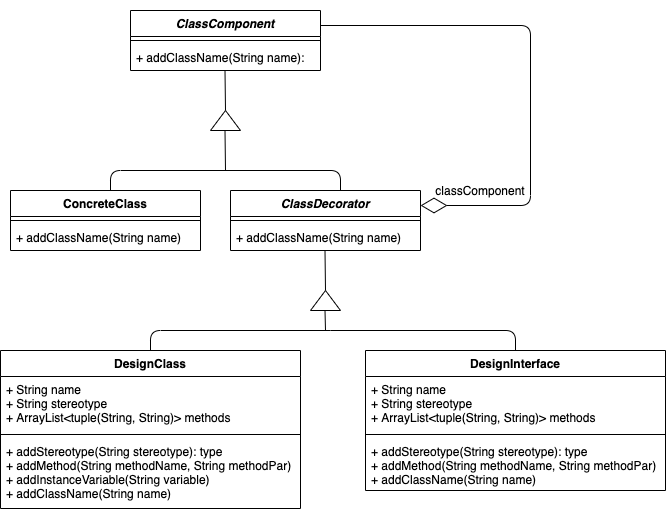

The diagram above was exported from draw.io. Its source (the exported page's mxGraphModel, read from the mxfile embedded in the PNG):
<mxGraphModel dx="889" dy="496" grid="1" gridSize="10" guides="1" tooltips="1" connect="1" arrows="1" fold="1" page="1" pageScale="1" pageWidth="850" pageHeight="1100" math="0" shadow="0">
  <root>
    <mxCell id="0" />
    <mxCell id="1" parent="0" />
    <mxCell id="INZNfXlyt9OswSFDFdjY-1" value="ClassComponent" style="swimlane;fontStyle=3;align=center;verticalAlign=top;childLayout=stackLayout;horizontal=1;startSize=26;horizontalStack=0;resizeParent=1;resizeParentMax=0;resizeLast=0;collapsible=1;marginBottom=0;" vertex="1" parent="1">
      <mxGeometry x="190" y="60" width="190" height="60" as="geometry">
        <mxRectangle x="180" y="60" width="100" height="26" as="alternateBounds" />
      </mxGeometry>
    </mxCell>
    <mxCell id="INZNfXlyt9OswSFDFdjY-3" value="" style="line;strokeWidth=1;fillColor=none;align=left;verticalAlign=middle;spacingTop=-1;spacingLeft=3;spacingRight=3;rotatable=0;labelPosition=right;points=[];portConstraint=eastwest;" vertex="1" parent="INZNfXlyt9OswSFDFdjY-1">
      <mxGeometry y="26" width="190" height="8" as="geometry" />
    </mxCell>
    <mxCell id="INZNfXlyt9OswSFDFdjY-4" value="+ addClassName(String name): " style="text;strokeColor=none;fillColor=none;align=left;verticalAlign=top;spacingLeft=4;spacingRight=4;overflow=hidden;rotatable=0;points=[[0,0.5],[1,0.5]];portConstraint=eastwest;" vertex="1" parent="INZNfXlyt9OswSFDFdjY-1">
      <mxGeometry y="34" width="190" height="26" as="geometry" />
    </mxCell>
    <mxCell id="INZNfXlyt9OswSFDFdjY-7" value="ClassDecorator" style="swimlane;fontStyle=3;align=center;verticalAlign=top;childLayout=stackLayout;horizontal=1;startSize=26;horizontalStack=0;resizeParent=1;resizeParentMax=0;resizeLast=0;collapsible=1;marginBottom=0;" vertex="1" parent="1">
      <mxGeometry x="290" y="240" width="190" height="60" as="geometry" />
    </mxCell>
    <mxCell id="INZNfXlyt9OswSFDFdjY-9" value="" style="line;strokeWidth=1;fillColor=none;align=left;verticalAlign=middle;spacingTop=-1;spacingLeft=3;spacingRight=3;rotatable=0;labelPosition=right;points=[];portConstraint=eastwest;" vertex="1" parent="INZNfXlyt9OswSFDFdjY-7">
      <mxGeometry y="26" width="190" height="8" as="geometry" />
    </mxCell>
    <mxCell id="INZNfXlyt9OswSFDFdjY-10" value="+ addClassName(String name)" style="text;strokeColor=none;fillColor=none;align=left;verticalAlign=top;spacingLeft=4;spacingRight=4;overflow=hidden;rotatable=0;points=[[0,0.5],[1,0.5]];portConstraint=eastwest;" vertex="1" parent="INZNfXlyt9OswSFDFdjY-7">
      <mxGeometry y="34" width="190" height="26" as="geometry" />
    </mxCell>
    <mxCell id="INZNfXlyt9OswSFDFdjY-12" value="ConcreteClass&#10;" style="swimlane;fontStyle=1;align=center;verticalAlign=top;childLayout=stackLayout;horizontal=1;startSize=26;horizontalStack=0;resizeParent=1;resizeParentMax=0;resizeLast=0;collapsible=1;marginBottom=0;" vertex="1" parent="1">
      <mxGeometry x="70" y="240" width="190" height="60" as="geometry">
        <mxRectangle x="70" y="240" width="120" height="26" as="alternateBounds" />
      </mxGeometry>
    </mxCell>
    <mxCell id="INZNfXlyt9OswSFDFdjY-13" value="" style="line;strokeWidth=1;fillColor=none;align=left;verticalAlign=middle;spacingTop=-1;spacingLeft=3;spacingRight=3;rotatable=0;labelPosition=right;points=[];portConstraint=eastwest;" vertex="1" parent="INZNfXlyt9OswSFDFdjY-12">
      <mxGeometry y="26" width="190" height="8" as="geometry" />
    </mxCell>
    <mxCell id="INZNfXlyt9OswSFDFdjY-14" value="+ addClassName(String name)" style="text;strokeColor=none;fillColor=none;align=left;verticalAlign=top;spacingLeft=4;spacingRight=4;overflow=hidden;rotatable=0;points=[[0,0.5],[1,0.5]];portConstraint=eastwest;" vertex="1" parent="INZNfXlyt9OswSFDFdjY-12">
      <mxGeometry y="34" width="190" height="26" as="geometry" />
    </mxCell>
    <mxCell id="INZNfXlyt9OswSFDFdjY-16" value="" style="verticalLabelPosition=bottom;verticalAlign=top;html=1;shape=mxgraph.basic.acute_triangle;dx=0.5;" vertex="1" parent="1">
      <mxGeometry x="270" y="160" width="30" height="20" as="geometry" />
    </mxCell>
    <mxCell id="INZNfXlyt9OswSFDFdjY-19" value="" style="endArrow=none;html=1;entryX=0.5;entryY=1;entryDx=0;entryDy=0;entryPerimeter=0;" edge="1" parent="1">
      <mxGeometry width="50" height="50" relative="1" as="geometry">
        <mxPoint x="285" y="160" as="sourcePoint" />
        <mxPoint x="284.5" y="120" as="targetPoint" />
      </mxGeometry>
    </mxCell>
    <mxCell id="INZNfXlyt9OswSFDFdjY-25" value="" style="endArrow=diamondThin;endFill=0;endSize=24;html=1;entryX=1;entryY=0.25;entryDx=0;entryDy=0;exitX=1;exitY=0.25;exitDx=0;exitDy=0;" edge="1" parent="1" source="INZNfXlyt9OswSFDFdjY-1" target="INZNfXlyt9OswSFDFdjY-7">
      <mxGeometry width="160" relative="1" as="geometry">
        <mxPoint x="590" y="255" as="sourcePoint" />
        <mxPoint x="450" y="320" as="targetPoint" />
        <Array as="points">
          <mxPoint x="590" y="75" />
          <mxPoint x="590" y="255" />
        </Array>
      </mxGeometry>
    </mxCell>
    <mxCell id="INZNfXlyt9OswSFDFdjY-26" value="classComponent" style="text;html=1;strokeColor=none;fillColor=none;align=center;verticalAlign=middle;whiteSpace=wrap;rounded=0;" vertex="1" parent="1">
      <mxGeometry x="520" y="230" width="40" height="20" as="geometry" />
    </mxCell>
    <mxCell id="INZNfXlyt9OswSFDFdjY-27" value="" style="verticalLabelPosition=bottom;verticalAlign=top;html=1;shape=mxgraph.basic.acute_triangle;dx=0.5;" vertex="1" parent="1">
      <mxGeometry x="370" y="340" width="30" height="20" as="geometry" />
    </mxCell>
    <mxCell id="INZNfXlyt9OswSFDFdjY-28" value="" style="endArrow=none;html=1;entryX=0.5;entryY=1;entryDx=0;entryDy=0;entryPerimeter=0;" edge="1" parent="1">
      <mxGeometry width="50" height="50" relative="1" as="geometry">
        <mxPoint x="385" y="340" as="sourcePoint" />
        <mxPoint x="384.5" y="300" as="targetPoint" />
      </mxGeometry>
    </mxCell>
    <mxCell id="INZNfXlyt9OswSFDFdjY-29" value="DesignClass" style="swimlane;fontStyle=1;align=center;verticalAlign=top;childLayout=stackLayout;horizontal=1;startSize=26;horizontalStack=0;resizeParent=1;resizeParentMax=0;resizeLast=0;collapsible=1;marginBottom=0;" vertex="1" parent="1">
      <mxGeometry x="60" y="400" width="300" height="158" as="geometry" />
    </mxCell>
    <mxCell id="INZNfXlyt9OswSFDFdjY-30" value="+ String name&#10;+ String stereotype&#10;+ ArrayList&lt;tuple(String, String)&gt; methods" style="text;strokeColor=none;fillColor=none;align=left;verticalAlign=top;spacingLeft=4;spacingRight=4;overflow=hidden;rotatable=0;points=[[0,0.5],[1,0.5]];portConstraint=eastwest;" vertex="1" parent="INZNfXlyt9OswSFDFdjY-29">
      <mxGeometry y="26" width="300" height="54" as="geometry" />
    </mxCell>
    <mxCell id="INZNfXlyt9OswSFDFdjY-31" value="" style="line;strokeWidth=1;fillColor=none;align=left;verticalAlign=middle;spacingTop=-1;spacingLeft=3;spacingRight=3;rotatable=0;labelPosition=right;points=[];portConstraint=eastwest;" vertex="1" parent="INZNfXlyt9OswSFDFdjY-29">
      <mxGeometry y="80" width="300" height="8" as="geometry" />
    </mxCell>
    <mxCell id="INZNfXlyt9OswSFDFdjY-32" value="+ addStereotype(String stereotype): type&#10;+ addMethod(String methodName, String methodPar)&#10;+ addInstanceVariable(String variable)&#10;+ addClassName(String name)" style="text;strokeColor=none;fillColor=none;align=left;verticalAlign=top;spacingLeft=4;spacingRight=4;overflow=hidden;rotatable=0;points=[[0,0.5],[1,0.5]];portConstraint=eastwest;" vertex="1" parent="INZNfXlyt9OswSFDFdjY-29">
      <mxGeometry y="88" width="300" height="70" as="geometry" />
    </mxCell>
    <mxCell id="INZNfXlyt9OswSFDFdjY-35" value="DesignInterface" style="swimlane;fontStyle=1;align=center;verticalAlign=top;childLayout=stackLayout;horizontal=1;startSize=26;horizontalStack=0;resizeParent=1;resizeParentMax=0;resizeLast=0;collapsible=1;marginBottom=0;" vertex="1" parent="1">
      <mxGeometry x="425" y="400" width="300" height="140" as="geometry" />
    </mxCell>
    <mxCell id="INZNfXlyt9OswSFDFdjY-36" value="+ String name&#10;+ String stereotype&#10;+ ArrayList&lt;tuple(String, String)&gt; methods" style="text;strokeColor=none;fillColor=none;align=left;verticalAlign=top;spacingLeft=4;spacingRight=4;overflow=hidden;rotatable=0;points=[[0,0.5],[1,0.5]];portConstraint=eastwest;" vertex="1" parent="INZNfXlyt9OswSFDFdjY-35">
      <mxGeometry y="26" width="300" height="54" as="geometry" />
    </mxCell>
    <mxCell id="INZNfXlyt9OswSFDFdjY-37" value="" style="line;strokeWidth=1;fillColor=none;align=left;verticalAlign=middle;spacingTop=-1;spacingLeft=3;spacingRight=3;rotatable=0;labelPosition=right;points=[];portConstraint=eastwest;" vertex="1" parent="INZNfXlyt9OswSFDFdjY-35">
      <mxGeometry y="80" width="300" height="8" as="geometry" />
    </mxCell>
    <mxCell id="INZNfXlyt9OswSFDFdjY-38" value="+ addStereotype(String stereotype): type&#10;+ addMethod(String methodName, String methodPar)&#10;+ addClassName(String name)" style="text;strokeColor=none;fillColor=none;align=left;verticalAlign=top;spacingLeft=4;spacingRight=4;overflow=hidden;rotatable=0;points=[[0,0.5],[1,0.5]];portConstraint=eastwest;" vertex="1" parent="INZNfXlyt9OswSFDFdjY-35">
      <mxGeometry y="88" width="300" height="52" as="geometry" />
    </mxCell>
    <mxCell id="INZNfXlyt9OswSFDFdjY-40" value="" style="endArrow=none;html=1;" edge="1" parent="1">
      <mxGeometry width="50" height="50" relative="1" as="geometry">
        <mxPoint x="575" y="400" as="sourcePoint" />
        <mxPoint x="390" y="380" as="targetPoint" />
        <Array as="points">
          <mxPoint x="575" y="380" />
        </Array>
      </mxGeometry>
    </mxCell>
    <mxCell id="INZNfXlyt9OswSFDFdjY-42" value="" style="endArrow=none;html=1;" edge="1" parent="1">
      <mxGeometry width="50" height="50" relative="1" as="geometry">
        <mxPoint x="210" y="400" as="sourcePoint" />
        <mxPoint x="390" y="380" as="targetPoint" />
        <Array as="points">
          <mxPoint x="210" y="380" />
        </Array>
      </mxGeometry>
    </mxCell>
    <mxCell id="INZNfXlyt9OswSFDFdjY-43" value="" style="endArrow=none;html=1;" edge="1" parent="1">
      <mxGeometry width="50" height="50" relative="1" as="geometry">
        <mxPoint x="385" y="380" as="sourcePoint" />
        <mxPoint x="384.5" y="360" as="targetPoint" />
      </mxGeometry>
    </mxCell>
    <mxCell id="INZNfXlyt9OswSFDFdjY-44" value="" style="endArrow=none;html=1;" edge="1" parent="1">
      <mxGeometry width="50" height="50" relative="1" as="geometry">
        <mxPoint x="170" y="240" as="sourcePoint" />
        <mxPoint x="320" y="220" as="targetPoint" />
        <Array as="points">
          <mxPoint x="170" y="220" />
        </Array>
      </mxGeometry>
    </mxCell>
    <mxCell id="INZNfXlyt9OswSFDFdjY-45" value="" style="endArrow=none;html=1;" edge="1" parent="1">
      <mxGeometry width="50" height="50" relative="1" as="geometry">
        <mxPoint x="400" y="240" as="sourcePoint" />
        <mxPoint x="275" y="220" as="targetPoint" />
        <Array as="points">
          <mxPoint x="400" y="220" />
        </Array>
      </mxGeometry>
    </mxCell>
    <mxCell id="INZNfXlyt9OswSFDFdjY-46" value="" style="endArrow=none;html=1;entryX=0.5;entryY=1;entryDx=0;entryDy=0;entryPerimeter=0;" edge="1" parent="1">
      <mxGeometry width="50" height="50" relative="1" as="geometry">
        <mxPoint x="285" y="220" as="sourcePoint" />
        <mxPoint x="284.5" y="180" as="targetPoint" />
      </mxGeometry>
    </mxCell>
  </root>
</mxGraphModel>